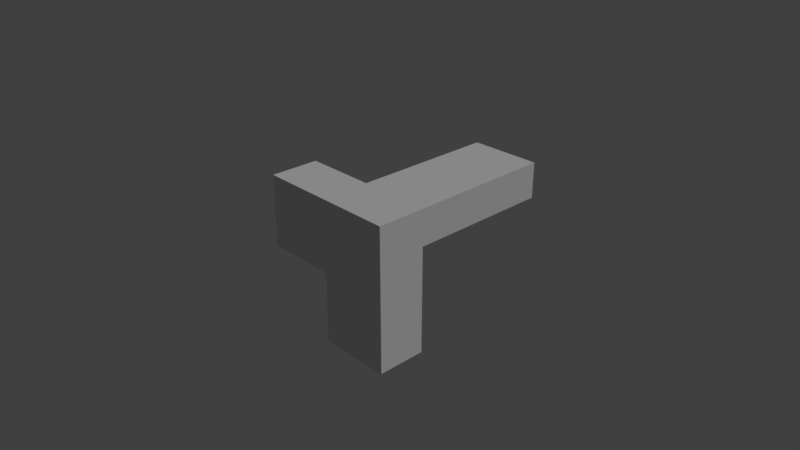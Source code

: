 # Source: b2p1.blend  (saved by Blender 2.78.0; exported with 4.5.12 LTS)
import bpy
from mathutils import Matrix  # noqa: F401  (used for matrix-valued properties, if any)

bpy.ops.wm.read_factory_settings(use_empty=True)
scene = bpy.context.scene
scene.name = 'Scene'

# ---- collections
col_collection_1 = bpy.data.collections.new('Collection 1'); scene.collection.children.link(col_collection_1)

# ---- materials (node trees are filled in below, after node groups)
mat_black = bpy.data.materials.new('black')
mat_black.alpha_threshold = 0.0
mat_black.use_transparent_shadow = False
mat_black.roughness = 0.5
mat_black.line_color = (0.0, 0.0, 0.0, 1.0)
mat_purple = bpy.data.materials.new('purple')
mat_purple.alpha_threshold = 0.0
mat_purple.use_transparent_shadow = False
mat_purple.roughness = 0.5
mat_purple.line_color = (0.0, 0.0, 0.0, 1.0)

# ---- material node trees

# ---- world
world_world = bpy.data.worlds.new('World'); scene.world = world_world
world_world.color = (0.05088, 0.05088, 0.05088)
world_world.use_sun_shadow = False
world_world.sun_shadow_jitter_overblur = 0.0
world_world.cycles.sampling_method = 'MANUAL'

# ---- cameras
cam_camera = bpy.data.cameras.new('Camera')
cam_camera.clip_end = 100.0
cam_camera.lens = 35.0
cam_camera.sensor_width = 32.0
cam_camera.sensor_height = 18.0
cam_camera.ortho_scale = 7.314
cam_camera.dof.focus_distance = 0.0
cam_camera.dof.aperture_fstop = 128.0

# ---- lights
light_lamp = bpy.data.lights.new('Lamp', 'SUN')
light_lamp.transmission_factor = 0.0
light_lamp.cutoff_distance = 30.0
light_lamp.angle = 0.1993
light_lamp.energy = 1.0
light_lamp.shadow_buffer_clip_start = 1.001
light_lamp.shadow_soft_size = 0.1
light_lamp.shadow_cascade_max_distance = 1000.0

# ---- meshes
me_cube_000 = bpy.data.meshes.new('Cube.000')
me_cube_000.from_pydata([(3.101, -0.3547, -1.0), (3.101, -0.01604, -1.0), (3.101, -0.3547, 0.0), (3.101, -0.01604, 0.0)], [], [(1, 0, 2, 3)])
me_cube_000.materials.append(mat_black)
me_cube_000.use_remesh_preserve_volume = False
me_cube_000.use_remesh_preserve_attributes = False
me_cube_000.use_mirror_vertex_groups = False
me_cube_000.update()
me_cube_016 = bpy.data.meshes.new('Cube.016')
me_cube_016.from_pydata([(2.103, 0.04769, 1.0), (3.103, 0.04769, 1.0), (2.103, 0.04769, 0.5), (3.103, 0.04769, 0.5)], [], [(0, 1, 3, 2)])
me_cube_016.materials.append(mat_black)
me_cube_016.use_remesh_preserve_volume = False
me_cube_016.use_remesh_preserve_attributes = False
me_cube_016.use_mirror_vertex_groups = False
me_cube_016.update()
me_cube_014 = bpy.data.meshes.new('Cube.014')
me_cube_014.from_pydata([(3.063, 1.0, 1.0), (3.063, 1.0, 0.5), (3.063, -0.01604, 1.0), (3.063, -0.01604, 0.5)], [], [(1, 3, 2, 0)])
me_cube_014.materials.append(mat_black)
me_cube_014.use_remesh_preserve_volume = False
me_cube_014.use_remesh_preserve_attributes = False
me_cube_014.use_mirror_vertex_groups = False
me_cube_014.update()
me_cube_013 = bpy.data.meshes.new('Cube.013')
me_cube_013.from_pydata([(4.103, 1.0, 0.4985), (3.103, 1.0, 0.4985), (4.103, -0.01604, 0.4985), (3.103, -0.01604, 0.4985)], [], [(1, 0, 2, 3)])
me_cube_013.materials.append(mat_black)
me_cube_013.use_remesh_preserve_volume = False
me_cube_013.use_remesh_preserve_attributes = False
me_cube_013.use_mirror_vertex_groups = False
me_cube_013.update()
me_cube_011 = bpy.data.meshes.new('Cube.011')
me_cube_011.from_pydata([(3.103, -0.01198, 0.0), (2.103, -0.01198, 0.5), (4.103, -0.01198, 0.5), (2.103, -0.01198, 0.0), (4.103, -0.01198, -1.0), (3.103, -0.01198, -1.0)], [], [(3, 1, 2, 4, 5, 0)])
me_cube_011.materials.append(mat_black)
me_cube_011.use_remesh_preserve_volume = False
me_cube_011.use_remesh_preserve_attributes = False
me_cube_011.use_mirror_vertex_groups = False
me_cube_011.update()
me_cube_009 = bpy.data.meshes.new('Cube.009')
me_cube_009.from_pydata([(2.103, -0.3547, -0.008844), (2.103, -0.01604, -0.008844), (3.103, -0.3547, -0.008844), (3.103, -0.01604, -0.008844)], [], [(1, 3, 2, 0)])
me_cube_009.materials.append(mat_black)
me_cube_009.use_remesh_preserve_volume = False
me_cube_009.use_remesh_preserve_attributes = False
me_cube_009.use_mirror_vertex_groups = False
me_cube_009.update()
me_cube_005 = bpy.data.meshes.new('Cube.005')
me_cube_005.from_pydata([(4.103, -0.5059, -1.0), (4.103, -0.5059, 1.0), (2.103, -0.5059, 1.0), (3.103, -0.5059, -1.0), (2.103, -0.5059, 0.0), (3.103, -0.5059, 0.0)], [], [(3, 0, 1, 2, 4, 5)])
me_cube_005.materials.append(mat_black)
me_cube_005.use_remesh_preserve_volume = False
me_cube_005.use_remesh_preserve_attributes = False
me_cube_005.use_mirror_vertex_groups = False
me_cube_005.update()
me_cube_002 = bpy.data.meshes.new('Cube.002')
me_cube_002.from_pydata([(4.103, 1.0, 1.0), (3.103, 1.0, 1.0), (3.103, 0.9994, 0.5), (4.103, -0.3547, -1.0), (4.103, -0.3547, 1.0), (2.103, -0.3547, 1.0), (3.103, -0.3547, 1.0), (3.103, -0.3547, -1.0), (2.103, -0.3547, 0.0), (4.103, -0.3547, 0.0), (4.103, 1.0, 0.5), (3.103, 1.0, 0.5), (2.103, -0.3547, 0.5), (4.103, -0.3547, 0.5), (4.103, -0.3547, -0.5), (2.103, -0.01604, 1.0), (3.103, -0.01604, -1.0), (4.103, -0.01604, -1.0), (4.103, 0.6613, 1.0), (4.103, 0.3226, 1.0), (4.103, -0.01604, 1.0), (3.103, 0.6613, 1.0), (3.103, 0.3226, 1.0), (3.103, -0.01604, 1.0), (4.103, -0.01604, 0.0), (2.103, -0.01604, 0.0), (4.103, 0.6613, 0.5), (4.103, 0.3226, 0.5), (4.103, -0.01604, 0.5), (2.103, -0.01604, 0.5), (4.103, -0.01604, -0.5), (3.103, -0.01604, -0.5), (3.103, -0.3547, -0.5), (3.103, -0.3547, 0.0), (3.103, -0.3547, 0.5), (3.103, -0.01604, 0.5), (3.103, -0.01604, 0.0), (3.103, 0.6613, 0.5), (3.103, 0.3226, 0.5)], [(34, 35), (35, 38), (37, 38), (2, 37), (11, 37)], [(17, 3, 7, 16), (20, 23, 6, 4), (28, 20, 4, 13), (23, 15, 5, 6), (30, 24, 9, 14), (0, 10, 11, 1), (24, 28, 13, 9), (17, 30, 14, 3), (8, 12, 29, 25), (10, 0, 18, 26), (26, 18, 19, 27), (27, 19, 20, 28), (0, 1, 21, 18), (18, 21, 22, 19), (19, 22, 23, 20), (12, 5, 15, 29), (25, 29, 35, 36), (15, 23, 35, 29), (16, 7, 33, 36), (30, 17, 16, 31), (11, 35, 23, 1), (11, 10, 28, 35), (24, 30, 31, 36), (24, 36, 35, 28), (25, 36, 33, 8), (12, 8, 33, 34), (6, 5, 12, 34), (4, 6, 34, 13), (13, 34, 33, 9), (9, 33, 32, 14), (3, 14, 32, 7)])
me_cube_002.materials.append(mat_purple)
me_cube_002.use_remesh_preserve_volume = False
me_cube_002.use_remesh_preserve_attributes = False
me_cube_002.use_mirror_vertex_groups = False
me_cube_002.update()

# ---- objects
ob_b2p1_bb2_a5 = bpy.data.objects.new('b2p1_bb2_a5', me_cube_000)
ob_b2p1_b2p2_a2 = bpy.data.objects.new('b2p1_b2p2_a2', me_cube_016)
ob_b2p1_b2p2_a1 = bpy.data.objects.new('b2p1_b2p2_a1', me_cube_014)
ob_b2p1_bb2_a4 = bpy.data.objects.new('b2p1_bb2_a4', me_cube_013)
ob_b2p1_bb2_a2 = bpy.data.objects.new('b2p1_bb2_a2', me_cube_011)
ob_b2p1_bb2_a3 = bpy.data.objects.new('b2p1_bb2_a3', me_cube_009)
ob_b2p1_bb2_a1 = bpy.data.objects.new('b2p1_bb2_a1', me_cube_005)
ob_b2p1 = bpy.data.objects.new('b2p1', me_cube_002)
ob_lamp = bpy.data.objects.new('Lamp', light_lamp)
ob_camera = bpy.data.objects.new('Camera', cam_camera)

# ---- transforms, parenting, visibility, modifiers, constraints
ob_b2p1_bb2_a5.location = (-3.1, 0.0, 0.0)
ob_b2p1_bb2_a5.scale = (1.0, 2.0, 1.0)
ob_b2p1_bb2_a5.lock_rotations_4d = False
ob_b2p1_bb2_a5.empty_display_type = 'ARROWS'
ob_b2p1_bb2_a5.lineart.crease_threshold = 0.0
ob_b2p1_b2p2_a2.location = (-3.1, -0.1211, 0.0)
ob_b2p1_b2p2_a2.scale = (1.0, 2.0, 1.0)
ob_b2p1_b2p2_a2.lock_rotations_4d = False
ob_b2p1_b2p2_a2.empty_display_type = 'ARROWS'
ob_b2p1_b2p2_a2.lineart.crease_threshold = 0.0
ob_b2p1_b2p2_a1.location = (-3.061, 0.0, 0.0)
ob_b2p1_b2p2_a1.scale = (1.0, 2.0, 1.0)
ob_b2p1_b2p2_a1.lock_rotations_4d = False
ob_b2p1_b2p2_a1.empty_display_type = 'ARROWS'
ob_b2p1_b2p2_a1.lineart.crease_threshold = 0.0
ob_b2p1_bb2_a4.location = (-3.1, 0.0, 0.0)
ob_b2p1_bb2_a4.scale = (1.0, 2.0, 1.0)
ob_b2p1_bb2_a4.lock_rotations_4d = False
ob_b2p1_bb2_a4.empty_display_type = 'ARROWS'
ob_b2p1_bb2_a4.lineart.crease_threshold = 0.0
ob_b2p1_bb2_a2.location = (-3.1, 0.0, 0.0)
ob_b2p1_bb2_a2.scale = (1.0, 2.0, 1.0)
ob_b2p1_bb2_a2.lock_rotations_4d = False
ob_b2p1_bb2_a2.empty_display_type = 'ARROWS'
ob_b2p1_bb2_a2.lineart.crease_threshold = 0.0
ob_b2p1_bb2_a3.location = (-3.1, 0.0, 0.004785)
ob_b2p1_bb2_a3.scale = (1.0, 2.0, 1.0)
ob_b2p1_bb2_a3.lock_rotations_4d = False
ob_b2p1_bb2_a3.empty_display_type = 'ARROWS'
ob_b2p1_bb2_a3.lineart.crease_threshold = 0.0
ob_b2p1_bb2_a1.location = (-3.1, 0.295, 0.0)
ob_b2p1_bb2_a1.scale = (1.0, 2.0, 1.0)
ob_b2p1_bb2_a1.lock_rotations_4d = False
ob_b2p1_bb2_a1.empty_display_type = 'ARROWS'
ob_b2p1_bb2_a1.lineart.crease_threshold = 0.0
ob_b2p1.location = (-3.1, 0.0, 0.0)
ob_b2p1.scale = (1.0, 2.0, 1.0)
ob_b2p1.lock_rotations_4d = False
ob_b2p1.empty_display_type = 'ARROWS'
ob_b2p1.lineart.crease_threshold = 0.0
ob_lamp.location = (4.076, 1.005, 5.904)
ob_lamp.rotation_euler = (0.6503, 0.05522, 1.866)
ob_lamp.lock_rotations_4d = False
ob_lamp.empty_display_type = 'ARROWS'
ob_lamp.color = (0.0, 0.0, 0.0, 0.0)
ob_lamp.hide_select = True
ob_lamp.lineart.crease_threshold = 0.0
ob_camera.location = (7.481, -6.508, 5.344)
ob_camera.rotation_euler = (1.109, 0.0, 0.8149)
ob_camera.lock_rotations_4d = False
ob_camera.empty_display_type = 'ARROWS'
ob_camera.color = (0.0, 0.0, 0.0, 0.0)
ob_camera.hide_select = True
ob_camera.display_type = 'WIRE'
ob_camera.lineart.crease_threshold = 0.0

# ---- collection membership
col_collection_1.objects.link(ob_b2p1_bb2_a5)
col_collection_1.objects.link(ob_b2p1_b2p2_a2)
col_collection_1.objects.link(ob_b2p1_b2p2_a1)
col_collection_1.objects.link(ob_b2p1_bb2_a4)
col_collection_1.objects.link(ob_b2p1_bb2_a2)
col_collection_1.objects.link(ob_b2p1_bb2_a3)
col_collection_1.objects.link(ob_b2p1_bb2_a1)
col_collection_1.objects.link(ob_b2p1)
col_collection_1.objects.link(ob_lamp)
col_collection_1.objects.link(ob_camera)

# ---- scene / render settings (as saved in the file)
scene.camera = ob_camera
scene.frame_start = 1; scene.frame_end = 250; scene.frame_set(1)
scene.render.engine = 'BLENDER_EEVEE_NEXT'
scene.render.resolution_percentage = 50
scene.render.dither_intensity = 0.0
scene.cycles.use_denoising = False
scene.cycles.samples = 128
scene.cycles.sampling_pattern = 'TABULATED_SOBOL'
scene.cycles.light_sampling_threshold = 0.0
scene.cycles.use_adaptive_sampling = False
scene.cycles.use_light_tree = False
scene.cycles.blur_glossy = 0.0
scene.cycles.sample_clamp_indirect = 0.0
scene.view_settings.view_transform = 'Standard'
bpy.context.view_layer.update()
